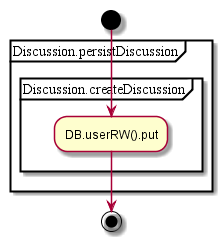

The diagram above was rendered by PlantUML. Its source (embedded in the PNG):
@startuml
start
partition Discussion.persistDiscussion {
partition Discussion.createDiscussion {
:DB.userRW().put;
}
}
stop
@enduml